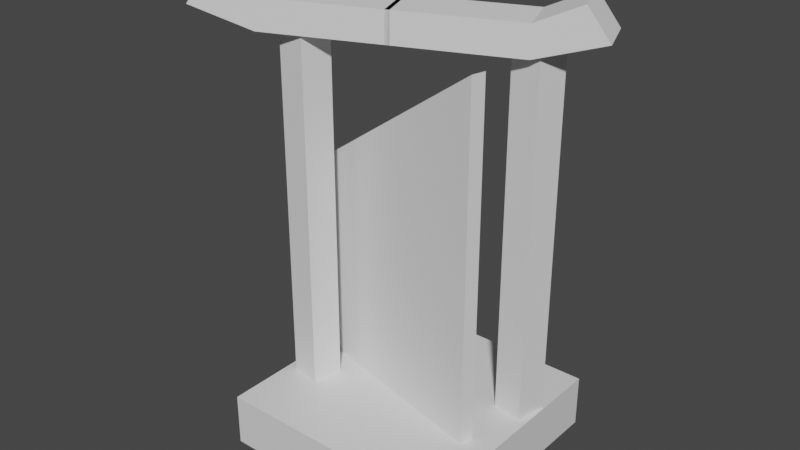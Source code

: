 # Source: 01.blend  (saved by Blender 3.1.7; exported with 4.5.12 LTS)
import bpy
from mathutils import Matrix  # noqa: F401  (used for matrix-valued properties, if any)

bpy.ops.wm.read_factory_settings(use_empty=True)
scene = bpy.context.scene
scene.name = 'Scene'

# ---- collections
col_collection_3 = bpy.data.collections.new('Collection 3'); scene.collection.children.link(col_collection_3)

# ---- materials (node trees are filled in below, after node groups)
mat_material = bpy.data.materials.new('Material')
mat_material.alpha_threshold = 0.0
mat_material.use_transparent_shadow = False
mat_material.line_color = (0.0, 0.0, 0.0, 1.0)

# ---- material node trees
mat_material.use_nodes = True; mat_material.node_tree.nodes.clear()
_N = mat_material.node_tree.nodes; _L = mat_material.node_tree.links
n0 = _N.new('ShaderNodeOutputMaterial'); n0.name = 'Material Output'; n0.location = (300, 300)
n1 = _N.new('ShaderNodeBsdfPrincipled'); n1.name = 'Principled BSDF'; n1.location = (10, 300)
n1.distribution = 'GGX'
n1.subsurface_method = 'RANDOM_WALK_SKIN'
n1.inputs[2].default_value = 0.4
n1.inputs[3].default_value = 1.45
n1.inputs[27].default_value = (0.0, 0.0, 0.0, 1.0)
n1.inputs[28].default_value = 1.0
_L.new(n1.outputs[0], n0.inputs[0])
n0.is_active_output = True

# ---- world
world_world = bpy.data.worlds.new('World'); scene.world = world_world
world_world.use_nodes = True; world_world.node_tree.nodes.clear()
_N = world_world.node_tree.nodes; _L = world_world.node_tree.links
n0 = _N.new('ShaderNodeOutputWorld'); n0.name = 'World Output'; n0.location = (300, 300)
n1 = _N.new('ShaderNodeBackground'); n1.name = 'Background'; n1.location = (10, 300)
n1.inputs[0].default_value = (0.05088, 0.05088, 0.05088, 1.0)
_L.new(n1.outputs[0], n0.inputs[0])
n0.is_active_output = True
world_world.color = (0.05088, 0.05088, 0.05088)
world_world.use_sun_shadow = False
world_world.sun_shadow_jitter_overblur = 0.0

# ---- meshes
me_plane_002 = bpy.data.meshes.new('Plane.002')
me_plane_002.from_pydata([(-1.0, -1.0, 0.0), (1.0, -1.0, 0.0), (-1.0, 0.5119, 3.792e-08), (1.0, 1.357, -2.772e-08), (-1.0, -1.0, 0.1425), (1.0, -1.0, 0.1425), (-1.0, 0.5119, 0.1425), (1.0, 1.357, 0.1425)], [], [(0, 2, 3, 1), (4, 5, 7, 6), (1, 3, 7, 5), (2, 0, 4, 6), (3, 2, 6, 7), (0, 1, 5, 4)])
_uv = me_plane_002.uv_layers.new(name='UVMap')
_uv.uv.foreach_set('vector', [0.0, 0.0, 0.0, 1.0, 1.0, 1.0, 1.0, 0.0, 0.0, 0.0, 1.0, 0.0, 1.0, 1.0, 0.0, 1.0, 1.0, 0.0, 1.0, 1.0, 1.0, 1.0, 1.0, 0.0, 0.0, 1.0, 0.0, 0.0, 0.0, 0.0, 0.0, 1.0, 1.0, 1.0, 0.0, 1.0, 0.0, 1.0, 1.0, 1.0, 0.0, 0.0, 1.0, 0.0, 1.0, 0.0, 0.0, 0.0])
me_plane_002.use_remesh_fix_poles = True
me_plane_002.use_remesh_preserve_attributes = False
me_plane_002.update()
me_cube_001 = bpy.data.meshes.new('Cube.001')
me_cube_001.from_pydata([(1.0, 1.0, 1.0), (1.0, 1.0, -1.0), (1.0, -1.0, 1.0), (1.0, -1.0, -1.0), (-1.0, 1.0, 1.0), (-1.0, 1.0, -1.0), (-1.0, -1.0, 1.0), (-1.0, -1.0, -1.0)], [], [(0, 4, 6, 2), (3, 2, 6, 7), (7, 6, 4, 5), (5, 1, 3, 7), (1, 0, 2, 3), (5, 4, 0, 1)])
_uv = me_cube_001.uv_layers.new(name='UVMap')
_uv.uv.foreach_set('vector', [0.625, 0.5, 0.875, 0.5, 0.875, 0.75, 0.625, 0.75, 0.375, 0.75, 0.625, 0.75, 0.625, 1.0, 0.375, 1.0, 0.375, 0.0, 0.625, 0.0, 0.625, 0.25, 0.375, 0.25, 0.125, 0.5, 0.375, 0.5, 0.375, 0.75, 0.125, 0.75, 0.375, 0.5, 0.625, 0.5, 0.625, 0.75, 0.375, 0.75, 0.375, 0.25, 0.625, 0.25, 0.625, 0.5, 0.375, 0.5])
me_cube_001.materials.append(mat_material)
me_cube_001.use_remesh_preserve_volume = False
me_cube_001.use_remesh_preserve_attributes = False
me_cube_001.use_mirror_vertex_groups = False
me_cube_001.update()
me_cube_002 = bpy.data.meshes.new('Cube.002')
me_cube_002.from_pydata([(-1.0, -1.0, -1.0), (-1.0, -1.0, 27.07), (-1.0, 1.0, -1.0), (-1.0, 1.0, 27.07), (1.0, -1.0, -1.0), (1.0, -1.0, 27.07), (1.0, 1.0, -1.0), (1.0, 1.0, 27.07)], [], [(0, 1, 3, 2), (2, 3, 7, 6), (6, 7, 5, 4), (4, 5, 1, 0), (2, 6, 4, 0), (7, 3, 1, 5)])
_uv = me_cube_002.uv_layers.new(name='UVMap')
_uv.uv.foreach_set('vector', [0.375, 0.0, 0.625, 0.0, 0.625, 0.25, 0.375, 0.25, 0.375, 0.25, 0.625, 0.25, 0.625, 0.5, 0.375, 0.5, 0.375, 0.5, 0.625, 0.5, 0.625, 0.75, 0.375, 0.75, 0.375, 0.75, 0.625, 0.75, 0.625, 1.0, 0.375, 1.0, 0.125, 0.5, 0.375, 0.5, 0.375, 0.75, 0.125, 0.75, 0.625, 0.5, 0.875, 0.5, 0.875, 0.75, 0.625, 0.75])
me_cube_002.use_remesh_fix_poles = True
me_cube_002.use_remesh_preserve_attributes = False
me_cube_002.update()
me_cube_003 = bpy.data.meshes.new('Cube.003')
me_cube_003.from_pydata([(-1.0, -1.0, -1.0), (-1.0, -1.0, 27.07), (-1.0, 1.0, -1.0), (-1.0, 1.0, 27.07), (1.0, -1.0, -1.0), (1.0, -1.0, 27.07), (1.0, 1.0, -1.0), (1.0, 1.0, 27.07)], [], [(0, 1, 3, 2), (2, 3, 7, 6), (6, 7, 5, 4), (4, 5, 1, 0), (2, 6, 4, 0), (7, 3, 1, 5)])
_uv = me_cube_003.uv_layers.new(name='UVMap')
_uv.uv.foreach_set('vector', [0.375, 0.0, 0.625, 0.0, 0.625, 0.25, 0.375, 0.25, 0.375, 0.25, 0.625, 0.25, 0.625, 0.5, 0.375, 0.5, 0.375, 0.5, 0.625, 0.5, 0.625, 0.75, 0.375, 0.75, 0.375, 0.75, 0.625, 0.75, 0.625, 1.0, 0.375, 1.0, 0.125, 0.5, 0.375, 0.5, 0.375, 0.75, 0.125, 0.75, 0.625, 0.5, 0.875, 0.5, 0.875, 0.75, 0.625, 0.75])
me_cube_003.use_remesh_fix_poles = True
me_cube_003.use_remesh_preserve_attributes = False
me_cube_003.update()
me_cube_004 = bpy.data.meshes.new('Cube.004')
me_cube_004.from_pydata([(-6.924, -1.0, -0.1862), (-6.114, -1.0, 1.437), (-6.924, 1.0, -0.1862), (-6.114, 1.0, 1.437), (-4.519, -1.0, -1.17), (-4.519, -1.0, 0.431), (-4.519, 1.0, -1.17), (-4.519, 1.0, 0.431), (-2.634, 1.0, 0.431), (-2.634, 1.0, -1.17), (-2.634, -1.0, -1.17), (-2.634, -1.0, 0.431), (0.08039, 1.0, 0.431), (0.08039, 1.0, -1.17), (0.08039, -1.0, -1.17), (0.08039, -1.0, 0.431)], [], [(0, 1, 3, 2), (2, 3, 7, 6), (5, 4, 10, 11), (4, 5, 1, 0), (2, 6, 4, 0), (7, 3, 1, 5), (11, 10, 14, 15), (4, 6, 9, 10), (7, 5, 11, 8), (6, 7, 8, 9), (13, 12, 15, 14), (10, 9, 13, 14), (8, 11, 15, 12), (9, 8, 12, 13)])
_uv = me_cube_004.uv_layers.new(name='UVMap')
_uv.uv.foreach_set('vector', [0.375, 0.0, 0.625, 0.0, 0.625, 0.25, 0.375, 0.25, 0.375, 0.25, 0.625, 0.25, 0.625, 0.5, 0.375, 0.5, 0.625, 0.75, 0.375, 0.75, 0.375, 0.75, 0.625, 0.75, 0.375, 0.75, 0.625, 0.75, 0.625, 1.0, 0.375, 1.0, 0.125, 0.5, 0.375, 0.5, 0.375, 0.75, 0.125, 0.75, 0.625, 0.5, 0.875, 0.5, 0.875, 0.75, 0.625, 0.75, 0.625, 0.75, 0.375, 0.75, 0.375, 0.75, 0.625, 0.75, 0.375, 0.75, 0.375, 0.5, 0.375, 0.5, 0.375, 0.75, 0.625, 0.5, 0.625, 0.75, 0.625, 0.75, 0.625, 0.5, 0.375, 0.5, 0.625, 0.5, 0.625, 0.5, 0.375, 0.5, 0.375, 0.5, 0.625, 0.5, 0.625, 0.75, 0.375, 0.75, 0.375, 0.75, 0.375, 0.5, 0.375, 0.5, 0.375, 0.75, 0.625, 0.5, 0.625, 0.75, 0.625, 0.75, 0.625, 0.5, 0.375, 0.5, 0.625, 0.5, 0.625, 0.5, 0.375, 0.5])
me_cube_004.use_remesh_fix_poles = True
me_cube_004.use_remesh_preserve_attributes = False
me_cube_004.update()

# ---- objects
ob_plane_002 = bpy.data.objects.new('Plane.002', me_plane_002)
ob_cube_001 = bpy.data.objects.new('Cube.001', me_cube_001)
ob_cube_002 = bpy.data.objects.new('Cube.002', me_cube_002)
ob_cube_003 = bpy.data.objects.new('Cube.003', me_cube_003)
ob_cube_004 = bpy.data.objects.new('Cube.004', me_cube_004)

# ---- transforms, parenting, visibility, modifiers, constraints
ob_plane_002.location = (-0.05932, -0.02467, 2.402)
ob_plane_002.rotation_euler = (1.571, -0.0, -0.2296)
ob_plane_002.scale = (1.487, 2.359, 1.487)
ob_cube_001.location = (0.004828, 0.0, 0.0)
ob_cube_001.scale = (1.756, 1.756, 0.3913)
ob_cube_001.lock_rotations_4d = False
ob_cube_001.empty_display_type = 'ARROWS'
ob_cube_001.lineart.crease_threshold = 0.0
ob_cube_002.location = (-1.345, -0.5036, 0.4824)
ob_cube_002.rotation_euler = (0.0, -0.0, -0.1694)
ob_cube_002.scale = (0.2332, 0.2332, 0.1921)
ob_cube_003.location = (1.461, 0.63, 0.4824)
ob_cube_003.rotation_euler = (0.0, -0.0, -0.1694)
ob_cube_003.scale = (0.2332, 0.2332, 0.1921)
ob_cube_004.location = (-0.1879, -0.07276, 5.94)
ob_cube_004.rotation_euler = (0.0, -0.0, 0.3735)
ob_cube_004.scale = (0.3889, 0.3492, 0.2761)
_m = ob_cube_004.modifiers.new('Mirror', 'MIRROR')

# ---- collection membership
col_collection_3.objects.link(ob_plane_002)
col_collection_3.objects.link(ob_cube_001)
col_collection_3.objects.link(ob_cube_002)
col_collection_3.objects.link(ob_cube_003)
col_collection_3.objects.link(ob_cube_004)

# ---- scene / render settings (as saved in the file)
scene.frame_start = 1; scene.frame_end = 250; scene.frame_set(1)
scene.render.engine = 'BLENDER_EEVEE_NEXT'
scene.cycles.sampling_pattern = 'TABULATED_SOBOL'
scene.cycles.use_light_tree = False
scene.view_settings.view_transform = 'Filmic'
bpy.context.view_layer.update()

# ---- added for rendering (the .blend has no active camera and no usable light): camera, sun
cam_auto = bpy.data.cameras.new('AutoCamera')
cam_auto.lens = 50.0
cam_auto.sensor_width = 36.0
cam_auto.clip_end = 1000.0
ob_auto_camera = bpy.data.objects.new('AutoCamera', cam_auto)
scene.collection.objects.link(ob_auto_camera)
ob_auto_camera.location = (8.36091, -10.2585, 9.81198)
ob_auto_camera.rotation_euler = (1.09748, -7.21219e-08, 0.694738)
scene.camera = ob_auto_camera
light_auto_sun = bpy.data.lights.new('AutoSun', 'SUN')
light_auto_sun.energy = 3.0
light_auto_sun.angle = 0.0523599
ob_auto_sun = bpy.data.objects.new('AutoSun', light_auto_sun)
scene.collection.objects.link(ob_auto_sun)
ob_auto_sun.rotation_euler = (0.872665, 0.174533, 0.523599)
bpy.context.view_layer.update()
